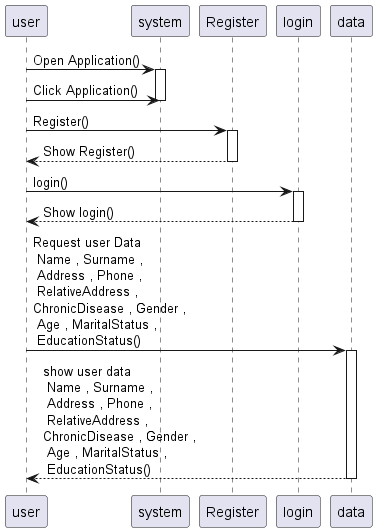

The diagram above was rendered by PlantUML. Its source (embedded in the PNG):
@startuml
user -> system : Open Application()

activate system


user -> system : Click Application()

deactivate system

user -> Register : Register()
activate Register
Register --> user : Show Register()
deactivate Register

user -> login : login()
activate login
login --> user : Show login()
deactivate login

user -> data : Request user Data \n Name , Surname , \n Address , Phone , \n RelativeAddress , \nChronicDisease , Gender , \n Age , MaritalStatus , \n EducationStatus()
activate data
data  --> user :show user data \n Name , Surname , \n Address , Phone , \n RelativeAddress , \nChronicDisease , Gender , \n Age , MaritalStatus , \n EducationStatus()
deactivate data





@enduml